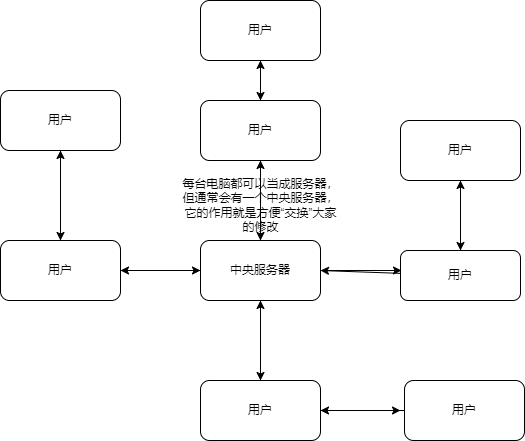

The diagram above was exported from draw.io. Its source (the exported page's mxGraphModel, read from the mxfile embedded in the PNG):
<mxGraphModel dx="1231" dy="1620" grid="1" gridSize="10" guides="1" tooltips="1" connect="1" arrows="1" fold="1" page="1" pageScale="1" pageWidth="827" pageHeight="1169" math="0" shadow="0">
  <root>
    <mxCell id="0" />
    <mxCell id="1" parent="0" />
    <mxCell id="35" style="edgeStyle=none;html=1;" edge="1" parent="1" source="34">
      <mxGeometry relative="1" as="geometry">
        <mxPoint x="70" y="-210" as="targetPoint" />
      </mxGeometry>
    </mxCell>
    <mxCell id="41" style="edgeStyle=none;html=1;" edge="1" parent="1" source="34">
      <mxGeometry relative="1" as="geometry">
        <mxPoint x="351" y="-210" as="targetPoint" />
      </mxGeometry>
    </mxCell>
    <mxCell id="45" style="edgeStyle=none;html=1;" edge="1" parent="1" source="34">
      <mxGeometry relative="1" as="geometry">
        <mxPoint x="210" y="-320" as="targetPoint" />
      </mxGeometry>
    </mxCell>
    <mxCell id="49" style="edgeStyle=none;html=1;" edge="1" parent="1" source="34">
      <mxGeometry relative="1" as="geometry">
        <mxPoint x="210" y="-100" as="targetPoint" />
      </mxGeometry>
    </mxCell>
    <mxCell id="34" value="中央服务器" style="rounded=1;whiteSpace=wrap;html=1;" vertex="1" parent="1">
      <mxGeometry x="150" y="-240" width="120" height="60" as="geometry" />
    </mxCell>
    <mxCell id="37" style="edgeStyle=none;html=1;" edge="1" parent="1" source="36">
      <mxGeometry relative="1" as="geometry">
        <mxPoint x="10" y="-330" as="targetPoint" />
      </mxGeometry>
    </mxCell>
    <mxCell id="39" style="edgeStyle=none;html=1;" edge="1" parent="1" source="36">
      <mxGeometry relative="1" as="geometry">
        <mxPoint x="150" y="-210" as="targetPoint" />
      </mxGeometry>
    </mxCell>
    <mxCell id="36" value="用户" style="rounded=1;whiteSpace=wrap;html=1;" vertex="1" parent="1">
      <mxGeometry x="-50" y="-240" width="120" height="60" as="geometry" />
    </mxCell>
    <mxCell id="40" style="edgeStyle=none;html=1;" edge="1" parent="1" source="38">
      <mxGeometry relative="1" as="geometry">
        <mxPoint x="10" y="-240" as="targetPoint" />
      </mxGeometry>
    </mxCell>
    <mxCell id="38" value="用户" style="rounded=1;whiteSpace=wrap;html=1;" vertex="1" parent="1">
      <mxGeometry x="-50" y="-390" width="120" height="60" as="geometry" />
    </mxCell>
    <mxCell id="44" style="edgeStyle=none;html=1;entryX=1;entryY=0.5;entryDx=0;entryDy=0;" edge="1" parent="1" source="43" target="34">
      <mxGeometry relative="1" as="geometry" />
    </mxCell>
    <mxCell id="54" style="edgeStyle=none;html=1;" edge="1" parent="1" source="43">
      <mxGeometry relative="1" as="geometry">
        <mxPoint x="410" y="-300" as="targetPoint" />
      </mxGeometry>
    </mxCell>
    <mxCell id="43" value="用户" style="rounded=1;whiteSpace=wrap;html=1;" vertex="1" parent="1">
      <mxGeometry x="350" y="-230" width="120" height="50" as="geometry" />
    </mxCell>
    <mxCell id="47" style="edgeStyle=none;html=1;" edge="1" parent="1" source="46">
      <mxGeometry relative="1" as="geometry">
        <mxPoint x="210" y="-420" as="targetPoint" />
      </mxGeometry>
    </mxCell>
    <mxCell id="48" style="edgeStyle=none;html=1;" edge="1" parent="1" source="46">
      <mxGeometry relative="1" as="geometry">
        <mxPoint x="210" y="-240" as="targetPoint" />
      </mxGeometry>
    </mxCell>
    <mxCell id="46" value="用户" style="rounded=1;whiteSpace=wrap;html=1;" vertex="1" parent="1">
      <mxGeometry x="150" y="-380" width="120" height="60" as="geometry" />
    </mxCell>
    <mxCell id="51" style="edgeStyle=none;html=1;" edge="1" parent="1" source="50">
      <mxGeometry relative="1" as="geometry">
        <mxPoint x="210" y="-180" as="targetPoint" />
      </mxGeometry>
    </mxCell>
    <mxCell id="57" style="edgeStyle=none;html=1;" edge="1" parent="1" source="50">
      <mxGeometry relative="1" as="geometry">
        <mxPoint x="350" y="-70" as="targetPoint" />
      </mxGeometry>
    </mxCell>
    <mxCell id="50" value="用户" style="rounded=1;whiteSpace=wrap;html=1;" vertex="1" parent="1">
      <mxGeometry x="150" y="-100" width="120" height="60" as="geometry" />
    </mxCell>
    <mxCell id="53" style="edgeStyle=none;html=1;" edge="1" parent="1" source="52">
      <mxGeometry relative="1" as="geometry">
        <mxPoint x="210" y="-380" as="targetPoint" />
      </mxGeometry>
    </mxCell>
    <mxCell id="52" value="用户" style="rounded=1;whiteSpace=wrap;html=1;" vertex="1" parent="1">
      <mxGeometry x="150" y="-480" width="120" height="60" as="geometry" />
    </mxCell>
    <mxCell id="56" style="edgeStyle=none;html=1;" edge="1" parent="1" source="55">
      <mxGeometry relative="1" as="geometry">
        <mxPoint x="410" y="-230" as="targetPoint" />
      </mxGeometry>
    </mxCell>
    <mxCell id="55" value="用户" style="rounded=1;whiteSpace=wrap;html=1;" vertex="1" parent="1">
      <mxGeometry x="350" y="-360" width="120" height="60" as="geometry" />
    </mxCell>
    <mxCell id="59" style="edgeStyle=none;html=1;entryX=1;entryY=0.5;entryDx=0;entryDy=0;" edge="1" parent="1" source="58" target="50">
      <mxGeometry relative="1" as="geometry" />
    </mxCell>
    <mxCell id="58" value="用户" style="rounded=1;whiteSpace=wrap;html=1;" vertex="1" parent="1">
      <mxGeometry x="354" y="-100" width="120" height="60" as="geometry" />
    </mxCell>
    <mxCell id="60" value="每台电脑都可以当成服务器，&lt;br&gt;但通常会有一个中央服务器，&lt;br&gt;它的作用就是方便“交换”大家&lt;br&gt;的修改" style="text;html=1;align=center;verticalAlign=middle;resizable=0;points=[];autosize=1;strokeColor=none;fillColor=none;" vertex="1" parent="1">
      <mxGeometry x="120" y="-310" width="180" height="70" as="geometry" />
    </mxCell>
  </root>
</mxGraphModel>